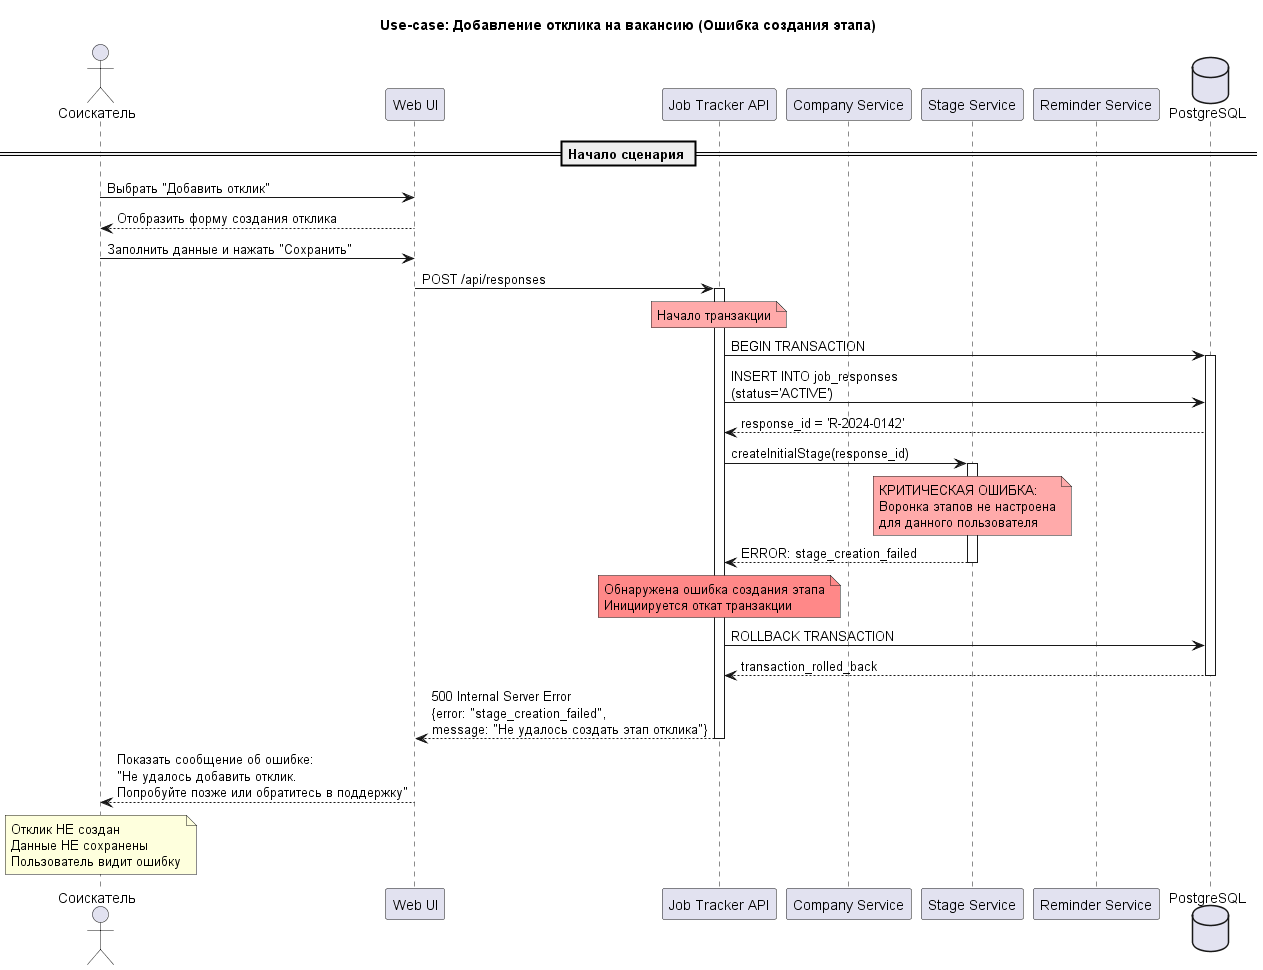

The diagram above was rendered by PlantUML. Its source (embedded in the PNG):
@startuml
title Use-case: Добавление отклика на вакансию (Ошибка создания этапа)

actor "Соискатель" as Applicant
participant "Web UI" as UI
participant "Job Tracker API" as API
participant "Company Service" as CompanySvc
participant "Stage Service" as StageSvc
participant "Reminder Service" as ReminderSvc
database "PostgreSQL" as DB

== Начало сценария ==

Applicant -> UI: Выбрать "Добавить отклик"
UI --> Applicant: Отобразить форму создания отклика

Applicant -> UI: Заполнить данные и нажать "Сохранить"
UI -> API: POST /api/responses
activate API

note over API #FFAAAA
  Начало транзакции
end note

API -> DB: BEGIN TRANSACTION
activate DB

API -> DB: INSERT INTO job_responses\n(status='ACTIVE')
DB --> API: response_id = 'R-2024-0142'

API -> StageSvc: createInitialStage(response_id)
activate StageSvc

note over StageSvc #FFAAAA
  КРИТИЧЕСКАЯ ОШИБКА:
  Воронка этапов не настроена
  для данного пользователя
end note

StageSvc --> API: ERROR: stage_creation_failed
deactivate StageSvc

note over API #FF8888
  Обнаружена ошибка создания этапа
  Инициируется откат транзакции
end note

API -> DB: ROLLBACK TRANSACTION
DB --> API: transaction_rolled_back
deactivate DB

API --> UI: 500 Internal Server Error\n{error: "stage_creation_failed",\nmessage: "Не удалось создать этап отклика"}
deactivate API

UI --> Applicant: Показать сообщение об ошибке:\n"Не удалось добавить отклик.\nПопробуйте позже или обратитесь в поддержку"

note over Applicant
  Отклик НЕ создан
  Данные НЕ сохранены
  Пользователь видит ошибку
end note

@enduml